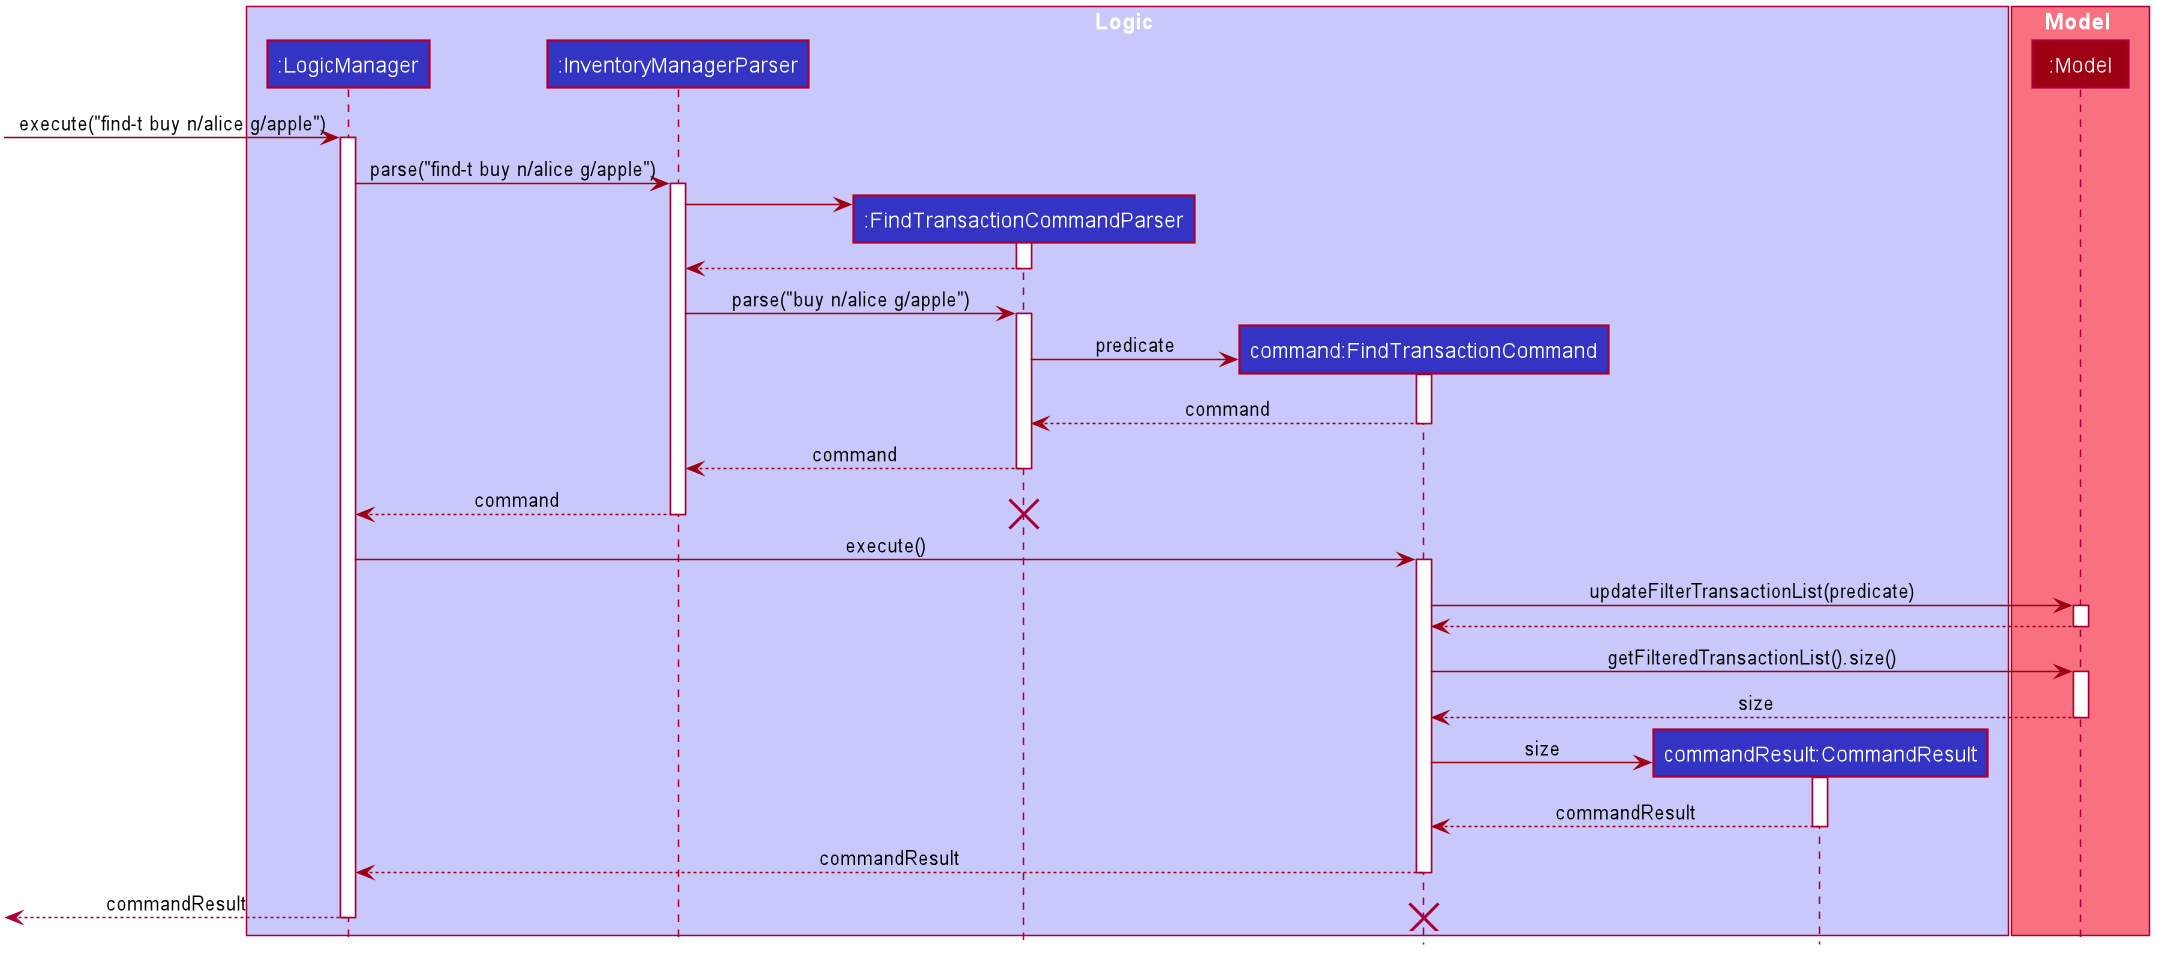

The diagram above was rendered by PlantUML. Its source (embedded in the PNG):
@startuml








skinparam BackgroundColor #FFFFFFF

skinparam Shadowing false

skinparam Class {
    FontColor #FFFFFF
    BorderThickness 1
    BorderColor #FFFFFF
    StereotypeFontColor #FFFFFF
    FontName Arial
    AttributeFontName Arial
    AttributeFontColor #FFFFFF
}

skinparam Actor {
    BorderColor #000000
    Color #000000
    FontName Arial
}

skinparam Sequence {
    MessageAlign center
    BoxFontSize 15
    BoxPadding 0
    BoxFontColor #FFFFFF
    FontName Arial
}

skinparam Participant {
    FontColor #FFFFFFF
    Padding 20
}

skinparam MinClassWidth 50
skinparam ParticipantPadding 10
skinparam Shadowing false
skinparam DefaultTextAlignment center
skinparam packageStyle Rectangle

hide footbox
hide members
hide circle

box Logic #C8C8FA
Participant ":LogicManager" as logicManager #3333C4
Participant ":InventoryManagerParser" as inventoryManagerParser #3333C4
Participant ":FindTransactionCommandParser" as findTransactionCommandParser #3333C4
Participant "command:FindTransactionCommand" as findTransactionCommand #3333C4
Participant "commandResult:CommandResult" as commandResult #3333C4
end box

box Model #F97181
participant ":Model" as model #9D0012
end box

[-[#9D0012]> logicManager : execute("find-t buy n/alice g/apple")
activate logicManager

logicManager -[#9D0012]> inventoryManagerParser : parse("find-t buy n/alice g/apple")
activate inventoryManagerParser

create findTransactionCommandParser
inventoryManagerParser -[#9D0012]> findTransactionCommandParser
activate findTransactionCommandParser

findTransactionCommandParser -[#9D0012]-> inventoryManagerParser
deactivate findTransactionCommandParser

inventoryManagerParser -[#9D0012]> findTransactionCommandParser : parse("buy n/alice g/apple")
activate findTransactionCommandParser

create findTransactionCommand
findTransactionCommandParser -[#9D0012]> findTransactionCommand : predicate
activate findTransactionCommand

findTransactionCommand -[#9D0012]-> findTransactionCommandParser :command
deactivate findTransactionCommand

findTransactionCommandParser -[#9D0012]-> inventoryManagerParser :command
deactivate findTransactionCommandParser

inventoryManagerParser -[#9D0012]-> logicManager : command
deactivate inventoryManagerParser

destroy findTransactionCommandParser

logicManager -[#9D0012]> findTransactionCommand :execute()
activate findTransactionCommand

findTransactionCommand -[#9D0012]> model : updateFilterTransactionList(predicate)
activate model

model -[#9D0012]-> findTransactionCommand
deactivate model

findTransactionCommand -[#9D0012]> model : getFilteredTransactionList().size()
activate model

model -[#9D0012]-> findTransactionCommand : size
deactivate model

create commandResult
findTransactionCommand -[#9D0012]> commandResult : size
activate commandResult

commandResult -[#9D0012]-> findTransactionCommand :commandResult
deactivate commandResult

findTransactionCommand -[#9D0012]-> logicManager :commandResult
deactivate findTransactionCommand

[<--logicManager :commandResult
deactivate logicManager

destroy findTransactionCommand
@enduml